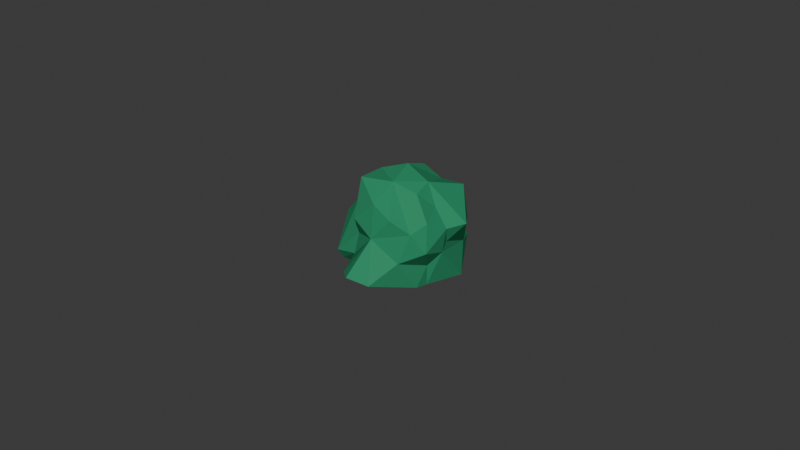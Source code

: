 # Source: emerald_piece_2.blend  (saved by Blender 4.2.66; exported with 4.5.12 LTS)
import bpy
from mathutils import Matrix  # noqa: F401  (used for matrix-valued properties, if any)

bpy.ops.wm.read_factory_settings(use_empty=True)
scene = bpy.context.scene
scene.name = 'Scene'

# ---- collections
col_collection = bpy.data.collections.new('Collection'); scene.collection.children.link(col_collection)

# ---- materials (node trees are filled in below, after node groups)
mat_emerald = bpy.data.materials.new('emerald')
mat_emerald.surface_render_method = 'BLENDED'
mat_emerald.blend_method = 'BLEND'

# ---- material node trees
mat_emerald.use_nodes = True; mat_emerald.node_tree.nodes.clear()
_N = mat_emerald.node_tree.nodes; _L = mat_emerald.node_tree.links
n0 = _N.new('ShaderNodeBsdfPrincipled'); n0.name = 'Principled BSDF'; n0.location = (10, 300)
n0.inputs[0].default_value = (0.03402, 0.2815, 0.1342, 1.0)
n0.inputs[2].default_value = 1.0
n0.inputs[3].default_value = 1.0
n0.inputs[4].default_value = 0.9657
n1 = _N.new('ShaderNodeOutputMaterial'); n1.name = 'Material Output'; n1.location = (300, 300)
_L.new(n0.outputs[0], n1.inputs[0])
n1.is_active_output = True

# ---- world
world_world = bpy.data.worlds.new('World'); scene.world = world_world
world_world.use_nodes = True; world_world.node_tree.nodes.clear()
_N = world_world.node_tree.nodes; _L = world_world.node_tree.links
n0 = _N.new('ShaderNodeOutputWorld'); n0.name = 'World Output'; n0.location = (300, 300)
n1 = _N.new('ShaderNodeBackground'); n1.name = 'Background'; n1.location = (10, 300)
n1.inputs[0].default_value = (0.05088, 0.05088, 0.05088, 1.0)
_L.new(n1.outputs[0], n0.inputs[0])
n0.is_active_output = True
world_world.color = (0.05088, 0.05088, 0.05088)
world_world.sun_shadow_jitter_overblur = 0.0

# ---- meshes
me_cube_003 = bpy.data.meshes.new('Cube.003')
me_cube_003.from_pydata([(-0.009697, 0.01238, 0.003005), (-0.01917, -0.003411, 0.005362), (-0.01639, 0.003144, 0.009104), (-0.017, 0.008151, 0.008739), (-0.006181, -0.01333, 0.0159), (-0.0113, -0.006124, 0.02824), (0.003538, 0.01237, 0.02695), (0.001326, 0.01724, 0.02256), (-0.002915, 0.01237, 0.02983), (0.001089, -0.01518, 0.02782), (0.01524, -0.009364, 0.01448), (0.01193, -0.004496, 0.007728), (0.01147, -0.004084, 0.001089), (0.00509, 0.00298, -0.0005129), (0.00821, 0.00578, 0.001242), (0.001093, -0.008778, -0.0004717), (-0.002495, 0.004199, 0.000884), (-0.009948, 0.005533, 0.005086), (-0.009894, -0.001176, -0.001687), (-0.004615, -0.007159, 0.0006553), (-0.01366, -0.01208, 0.00477), (-0.01449, -0.01367, 0.007696), (-0.01393, 0.003026, 0.01821), (-0.01666, -0.003956, 0.01266), (-0.01634, -0.006613, 0.01759), (-0.01072, -0.008079, 0.02353), (-0.007817, -0.01015, 0.032), (-0.009342, 0.0004531, 0.03077), (0.0001114, -0.005656, 0.03116), (-0.002314, 0.004013, 0.03291), (0.007908, 0.0005847, 0.03124), (0.008281, -0.004957, 0.02953), (0.01088, 0.0002415, 0.02438), (0.01073, 0.01368, 0.02672), (0.01814, 0.005505, 0.01931), (0.01363, -0.006898, 0.02247), (0.01553, -0.0004619, 0.01908), (0.006847, 0.01802, 0.02128), (0.01386, 0.01174, 0.01799), (0.01474, -0.001128, 0.01167), (0.01226, 0.01225, 0.009328), (0.01422, 0.001392, 0.014), (0.008716, 0.01916, 0.007662), (0.01491, 0.008182, 0.0003795), (-0.01457, 0.008772, 0.02459), (-0.01589, 0.01112, 0.01673), (-0.006274, 0.01987, 0.009422), (-0.001742, 0.01972, 0.005613), (-0.007305, 0.01551, 0.02405), (-0.005617, 0.01795, 0.01457), (0.009232, 0.01445, 0.00207), (0.004596, 0.01857, 0.01433), (-0.005631, -0.0158, 0.02152), (-0.007475, -0.01399, 0.008942), (0.001068, -0.01655, 0.01751), (-0.006516, -0.01988, 0.005745), (-0.002514, -0.02337, 0.006612), (0.004316, -0.02152, 0.005409), (0.006671, -0.01495, 0.02426), (0.01134, -0.008415, 0.001845), (0.01206, -0.01241, 0.02062), (0.009377, -0.01472, 0.01152)], [], [(43, 12, 14), (12, 15, 13), (59, 15, 12), (13, 15, 16), (13, 16, 0), (16, 19, 18), (16, 17, 0), (18, 1, 17), (19, 55, 53), (19, 53, 20), (18, 20, 1), (20, 21, 1), (23, 22, 2), (23, 21, 24), (23, 24, 22), (4, 25, 21), (22, 44, 45), (22, 5, 44), (25, 26, 5), (17, 2, 3), (44, 27, 8), (27, 26, 28), (27, 29, 8), (30, 6, 29), (31, 35, 32), (30, 33, 6), (32, 36, 34), (35, 36, 32), (34, 38, 33), (33, 38, 37), (37, 38, 40), (51, 40, 42), (39, 40, 41), (39, 43, 40), (30, 32, 34), (36, 10, 39), (37, 40, 51), (44, 48, 45), (3, 46, 0), (45, 46, 3), (48, 49, 45), (46, 47, 0), (48, 7, 49), (49, 51, 46), (51, 42, 47), (7, 37, 51), (7, 6, 37), (45, 3, 2), (0, 47, 50), (52, 9, 26), (55, 56, 54), (55, 15, 56), (9, 54, 58), (15, 57, 56), (54, 60, 58), (15, 59, 57), (57, 59, 61), (60, 31, 28), (61, 11, 10), (60, 35, 31), (61, 10, 60), (59, 12, 11), (10, 36, 35), (9, 58, 28), (50, 14, 13), (14, 12, 13), (50, 13, 0), (16, 15, 19), (16, 18, 17), (19, 15, 55), (18, 19, 20), (1, 2, 17), (2, 1, 23), (1, 21, 23), (20, 53, 21), (21, 53, 4), (21, 25, 24), (4, 52, 25), (22, 24, 25), (25, 52, 26), (22, 25, 5), (2, 22, 45), (43, 50, 42, 40), (26, 9, 28), (27, 28, 29), (28, 30, 29), (29, 6, 8), (30, 28, 31), (30, 31, 32), (5, 27, 44), (5, 26, 27), (8, 6, 7), (36, 41, 34), (38, 34, 40), (36, 39, 41), (34, 41, 40), (43, 39, 12), (39, 11, 12), (33, 30, 34), (39, 10, 11), (50, 43, 14), (46, 45, 49), (48, 8, 7), (47, 46, 51), (49, 7, 51), (47, 42, 50), (44, 8, 48), (37, 6, 33), (17, 3, 0), (52, 4, 54), (53, 55, 54), (52, 54, 9), (54, 56, 57), (54, 57, 61), (54, 61, 60), (28, 58, 60), (61, 59, 11), (60, 10, 35), (4, 53, 54)])
_uv = me_cube_003.uv_layers.new(name='UVMap')
_uv.uv.foreach_set('vector', [0.5097, 0.003905, 0.5928, 0.02206, 0.487, 0.02088, 0.5928, 0.02206, 0.58, 0.1286, 0.4999, 0.06382, 0.6082, 0.06332, 0.58, 0.1286, 0.5928, 0.02206, 0.4999, 0.06382, 0.58, 0.1286, 0.4612, 0.1365, 0.4999, 0.06382, 0.4612, 0.1365, 0.3756, 0.1437, 0.4612, 0.1365, 0.5589, 0.1855, 0.4894, 0.1836, 0.4612, 0.1365, 0.4075, 0.219, 0.3756, 0.1437, 0.4894, 0.1836, 0.4848, 0.2815, 0.4075, 0.219, 0.5589, 0.1855, 0.625, 0.2441, 0.61, 0.3048, 0.5589, 0.1855, 0.61, 0.3048, 0.5561, 0.28, 0.4894, 0.1836, 0.5561, 0.28, 0.4848, 0.2815, 0.5561, 0.28, 0.559, 0.3208, 0.4848, 0.2815, 0.491, 0.3486, 0.431, 0.3923, 0.4256, 0.3035, 0.491, 0.3486, 0.559, 0.3208, 0.5171, 0.3941, 0.491, 0.3486, 0.5171, 0.3941, 0.431, 0.3923, 0.6225, 0.3887, 0.5448, 0.4435, 0.559, 0.3208, 0.431, 0.3923, 0.3711, 0.4969, 0.3743, 0.3868, 0.431, 0.3923, 0.5217, 0.4893, 0.3711, 0.4969, 0.5448, 0.4435, 0.5633, 0.5272, 0.5217, 0.4893, 0.4075, 0.219, 0.4256, 0.3035, 0.3768, 0.3129, 0.3711, 0.4969, 0.4845, 0.5372, 0.3946, 0.6258, 0.4845, 0.5372, 0.5633, 0.5272, 0.5599, 0.6002, 0.4845, 0.5372, 0.4747, 0.6139, 0.3946, 0.6258, 0.5182, 0.6713, 0.408, 0.7016, 0.4747, 0.6139, 0.5848, 0.6664, 0.6519, 0.7265, 0.5661, 0.7384, 0.5182, 0.6713, 0.4324, 0.7546, 0.408, 0.7016, 0.5661, 0.7384, 0.5816, 0.8221, 0.5283, 0.8298, 0.6199, 0.7644, 0.5816, 0.8221, 0.5661, 0.7384, 0.5283, 0.8298, 0.4597, 0.8458, 0.4324, 0.7546, 0.4324, 0.7546, 0.4597, 0.8458, 0.375, 0.7941, 0.375, 0.7941, 0.4597, 0.8458, 0.4521, 0.91, 0.3769, 0.8771, 0.4521, 0.91, 0.3874, 0.9326, 0.5863, 0.9009, 0.4521, 0.91, 0.5593, 0.8766, 0.5863, 0.9009, 0.4974, 0.9723, 0.4521, 0.91, 0.5182, 0.6713, 0.5661, 0.7384, 0.5283, 0.8298, 0.5816, 0.8221, 0.625, 0.8376, 0.5863, 0.9009, 0.375, 0.7941, 0.4521, 0.91, 0.3769, 0.8771, 0.3711, 0.4969, 0.3314, 0.6135, 0.2618, 0.5258, 0.1923, 0.5211, 0.2061, 0.639, 0.1399, 0.5926, 0.2618, 0.5258, 0.2061, 0.639, 0.1923, 0.5211, 0.3314, 0.6135, 0.2564, 0.644, 0.2618, 0.5258, 0.2061, 0.639, 0.1793, 0.68, 0.1399, 0.5926, 0.3314, 0.6135, 0.3336, 0.6946, 0.2564, 0.644, 0.2564, 0.644, 0.2486, 0.725, 0.2061, 0.639, 0.2486, 0.725, 0.203, 0.745, 0.1793, 0.68, 0.3336, 0.6946, 0.3192, 0.7366, 0.2486, 0.725, 0.3336, 0.6946, 0.408, 0.7016, 0.3192, 0.7366, 0.2618, 0.5258, 0.1923, 0.5211, 0.2188, 0.5, 0.1399, 0.5926, 0.1793, 0.68, 0.1498, 0.7424, 0.686, 0.513, 0.6367, 0.5623, 0.5633, 0.5272, 0.8258, 0.5248, 0.8069, 0.5562, 0.7243, 0.5668, 0.8258, 0.5248, 0.8521, 0.5709, 0.8069, 0.5562, 0.6367, 0.5623, 0.7243, 0.5668, 0.6796, 0.6173, 0.8521, 0.5709, 0.8145, 0.6005, 0.8069, 0.5562, 0.7243, 0.5668, 0.7014, 0.6728, 0.6796, 0.6173, 0.8521, 0.5709, 0.8602, 0.6928, 0.8145, 0.6005, 0.8145, 0.6005, 0.8602, 0.6928, 0.7749, 0.6558, 0.7014, 0.6728, 0.5848, 0.6664, 0.5599, 0.6002, 0.7749, 0.6558, 0.8228, 0.7395, 0.7512, 0.7145, 0.7014, 0.6728, 0.6519, 0.7265, 0.5848, 0.6664, 0.7749, 0.6558, 0.7512, 0.7145, 0.7014, 0.6728, 0.8602, 0.6928, 0.8719, 0.7239, 0.8228, 0.7395, 0.7512, 0.7145, 0.6771, 0.75, 0.6519, 0.7265, 0.6367, 0.5623, 0.6796, 0.6173, 0.5599, 0.6002, 0.4245, 0.02414, 0.487, 0.02088, 0.4999, 0.06382, 0.487, 0.02088, 0.5928, 0.02206, 0.4999, 0.06382, 0.4245, 0.02414, 0.4999, 0.06382, 0.3756, 0.1437, 0.4612, 0.1365, 0.58, 0.1286, 0.5589, 0.1855, 0.4612, 0.1365, 0.4894, 0.1836, 0.4075, 0.219, 0.5589, 0.1855, 0.58, 0.1286, 0.625, 0.2441, 0.4894, 0.1836, 0.5589, 0.1855, 0.5561, 0.28, 0.4848, 0.2815, 0.4256, 0.3035, 0.4075, 0.219, 0.4256, 0.3035, 0.4848, 0.2815, 0.491, 0.3486, 0.4848, 0.2815, 0.559, 0.3208, 0.491, 0.3486, 0.5561, 0.28, 0.61, 0.3048, 0.559, 0.3208, 0.559, 0.3208, 0.61, 0.3048, 0.6225, 0.3887, 0.559, 0.3208, 0.5448, 0.4435, 0.5171, 0.3941, 0.6225, 0.3887, 0.6208, 0.4334, 0.5448, 0.4435, 0.431, 0.3923, 0.5171, 0.3941, 0.5448, 0.4435, 0.5448, 0.4435, 0.6208, 0.4334, 0.5633, 0.5272, 0.431, 0.3923, 0.5448, 0.4435, 0.5217, 0.4893, 0.4256, 0.3035, 0.431, 0.3923, 0.3743, 0.3868, 0.4974, 0.9723, 0.4279, 0.9772, 0.3874, 0.9326, 0.4521, 0.91, 0.5633, 0.5272, 0.6367, 0.5623, 0.5599, 0.6002, 0.4845, 0.5372, 0.5599, 0.6002, 0.4747, 0.6139, 0.5599, 0.6002, 0.5182, 0.6713, 0.4747, 0.6139, 0.4747, 0.6139, 0.408, 0.7016, 0.3946, 0.6258, 0.5182, 0.6713, 0.5599, 0.6002, 0.5848, 0.6664, 0.5182, 0.6713, 0.5848, 0.6664, 0.5661, 0.7384, 0.5217, 0.4893, 0.4845, 0.5372, 0.3711, 0.4969, 0.5217, 0.4893, 0.5633, 0.5272, 0.4845, 0.5372, 0.3946, 0.6258, 0.408, 0.7016, 0.3336, 0.6946, 0.5816, 0.8221, 0.5593, 0.8766, 0.5283, 0.8298, 0.4597, 0.8458, 0.5283, 0.8298, 0.4521, 0.91, 0.5816, 0.8221, 0.5863, 0.9009, 0.5593, 0.8766, 0.5283, 0.8298, 0.5593, 0.8766, 0.4521, 0.91, 0.4974, 0.9723, 0.5863, 0.9009, 0.5671, 0.9951, 0.5863, 0.9009, 0.6157, 0.9331, 0.5671, 0.9951, 0.4324, 0.7546, 0.5182, 0.6713, 0.5283, 0.8298, 0.5863, 0.9009, 0.625, 0.8376, 0.6157, 0.9331, 0.4279, 0.9772, 0.4974, 0.9723, 0.4679, 1.0, 0.2061, 0.639, 0.2618, 0.5258, 0.2564, 0.644, 0.3314, 0.6135, 0.3946, 0.6258, 0.3336, 0.6946, 0.1793, 0.68, 0.2061, 0.639, 0.2486, 0.725, 0.2564, 0.644, 0.3336, 0.6946, 0.2486, 0.725, 0.1793, 0.68, 0.203, 0.745, 0.1498, 0.7424, 0.3711, 0.4969, 0.3946, 0.6258, 0.3314, 0.6135, 0.3192, 0.7366, 0.408, 0.7016, 0.3608, 0.7499, 0.1259, 0.5275, 0.1923, 0.5211, 0.1399, 0.5926, 0.686, 0.513, 0.7352, 0.5036, 0.7243, 0.5668, 0.8021, 0.5046, 0.8258, 0.5248, 0.7243, 0.5668, 0.686, 0.513, 0.7243, 0.5668, 0.6367, 0.5623, 0.7243, 0.5668, 0.8069, 0.5562, 0.8145, 0.6005, 0.7243, 0.5668, 0.8145, 0.6005, 0.7749, 0.6558, 0.7243, 0.5668, 0.7749, 0.6558, 0.7014, 0.6728, 0.5599, 0.6002, 0.6796, 0.6173, 0.7014, 0.6728, 0.7749, 0.6558, 0.8602, 0.6928, 0.8228, 0.7395, 0.7014, 0.6728, 0.7512, 0.7145, 0.6519, 0.7265, 0.7352, 0.5036, 0.8021, 0.5046, 0.7243, 0.5668])
me_cube_003.materials.append(mat_emerald)
me_cube_003.update()

# ---- objects
ob_cube_002 = bpy.data.objects.new('Cube.002', me_cube_003)

# ---- transforms, parenting, visibility, modifiers, constraints
ob_cube_002.location = (0.0, 0.0, 0.0)

# ---- collection membership
col_collection.objects.link(ob_cube_002)

# ---- scene / render settings (as saved in the file)
scene.frame_start = 1; scene.frame_end = 250; scene.frame_set(1)
scene.render.engine = 'BLENDER_EEVEE_NEXT'
bpy.context.view_layer.update()

# ---- added for rendering (the .blend has no active camera and no usable light): camera, sun
cam_auto = bpy.data.cameras.new('AutoCamera')
cam_auto.lens = 50.0
cam_auto.sensor_width = 36.0
cam_auto.clip_end = 1000.0
ob_auto_camera = bpy.data.objects.new('AutoCamera', cam_auto)
scene.collection.objects.link(ob_auto_camera)
ob_auto_camera.location = (0.184529, -0.223806, 0.163648)
ob_auto_camera.rotation_euler = (1.09748, -7.21219e-08, 0.694738)
scene.camera = ob_auto_camera
light_auto_sun = bpy.data.lights.new('AutoSun', 'SUN')
light_auto_sun.energy = 3.0
light_auto_sun.angle = 0.0523599
ob_auto_sun = bpy.data.objects.new('AutoSun', light_auto_sun)
scene.collection.objects.link(ob_auto_sun)
ob_auto_sun.rotation_euler = (0.872665, 0.174533, 0.523599)
bpy.context.view_layer.update()
